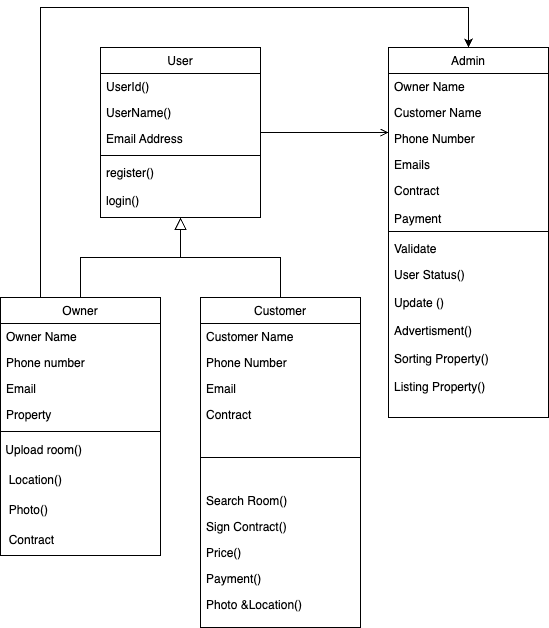

The diagram above was exported from draw.io. Its source (the exported page's mxGraphModel, read from the mxfile embedded in the PNG):
<mxGraphModel dx="1114" dy="646" grid="1" gridSize="10" guides="1" tooltips="1" connect="1" arrows="1" fold="1" page="1" pageScale="1" pageWidth="827" pageHeight="1169" math="0" shadow="0">
  <root>
    <mxCell id="WIyWlLk6GJQsqaUBKTNV-0" />
    <mxCell id="WIyWlLk6GJQsqaUBKTNV-1" parent="WIyWlLk6GJQsqaUBKTNV-0" />
    <mxCell id="zkfFHV4jXpPFQw0GAbJ--0" value="User" style="swimlane;fontStyle=0;align=center;verticalAlign=top;childLayout=stackLayout;horizontal=1;startSize=26;horizontalStack=0;resizeParent=1;resizeLast=0;collapsible=1;marginBottom=0;rounded=0;shadow=0;strokeWidth=1;" parent="WIyWlLk6GJQsqaUBKTNV-1" vertex="1">
      <mxGeometry x="220" y="120" width="160" height="170" as="geometry">
        <mxRectangle x="230" y="140" width="160" height="26" as="alternateBounds" />
      </mxGeometry>
    </mxCell>
    <mxCell id="zkfFHV4jXpPFQw0GAbJ--1" value="UserId()" style="text;align=left;verticalAlign=top;spacingLeft=4;spacingRight=4;overflow=hidden;rotatable=0;points=[[0,0.5],[1,0.5]];portConstraint=eastwest;" parent="zkfFHV4jXpPFQw0GAbJ--0" vertex="1">
      <mxGeometry y="26" width="160" height="26" as="geometry" />
    </mxCell>
    <mxCell id="zkfFHV4jXpPFQw0GAbJ--2" value="UserName()" style="text;align=left;verticalAlign=top;spacingLeft=4;spacingRight=4;overflow=hidden;rotatable=0;points=[[0,0.5],[1,0.5]];portConstraint=eastwest;rounded=0;shadow=0;html=0;" parent="zkfFHV4jXpPFQw0GAbJ--0" vertex="1">
      <mxGeometry y="52" width="160" height="26" as="geometry" />
    </mxCell>
    <mxCell id="zkfFHV4jXpPFQw0GAbJ--3" value="Email Address" style="text;align=left;verticalAlign=top;spacingLeft=4;spacingRight=4;overflow=hidden;rotatable=0;points=[[0,0.5],[1,0.5]];portConstraint=eastwest;rounded=0;shadow=0;html=0;" parent="zkfFHV4jXpPFQw0GAbJ--0" vertex="1">
      <mxGeometry y="78" width="160" height="26" as="geometry" />
    </mxCell>
    <mxCell id="zkfFHV4jXpPFQw0GAbJ--4" value="" style="line;html=1;strokeWidth=1;align=left;verticalAlign=middle;spacingTop=-1;spacingLeft=3;spacingRight=3;rotatable=0;labelPosition=right;points=[];portConstraint=eastwest;" parent="zkfFHV4jXpPFQw0GAbJ--0" vertex="1">
      <mxGeometry y="104" width="160" height="8" as="geometry" />
    </mxCell>
    <mxCell id="zkfFHV4jXpPFQw0GAbJ--5" value="register()&#10;&#10;login()&#10;&#10;&#10;&#10;&#10;&#10;&#10;" style="text;align=left;verticalAlign=top;spacingLeft=4;spacingRight=4;overflow=hidden;rotatable=0;points=[[0,0.5],[1,0.5]];portConstraint=eastwest;" parent="zkfFHV4jXpPFQw0GAbJ--0" vertex="1">
      <mxGeometry y="112" width="160" height="48" as="geometry" />
    </mxCell>
    <mxCell id="zkfFHV4jXpPFQw0GAbJ--6" value="Owner" style="swimlane;fontStyle=0;align=center;verticalAlign=top;childLayout=stackLayout;horizontal=1;startSize=26;horizontalStack=0;resizeParent=1;resizeLast=0;collapsible=1;marginBottom=0;rounded=0;shadow=0;strokeWidth=1;" parent="WIyWlLk6GJQsqaUBKTNV-1" vertex="1">
      <mxGeometry x="120" y="370" width="160" height="258" as="geometry">
        <mxRectangle x="130" y="380" width="160" height="26" as="alternateBounds" />
      </mxGeometry>
    </mxCell>
    <mxCell id="zkfFHV4jXpPFQw0GAbJ--7" value="Owner Name" style="text;align=left;verticalAlign=top;spacingLeft=4;spacingRight=4;overflow=hidden;rotatable=0;points=[[0,0.5],[1,0.5]];portConstraint=eastwest;" parent="zkfFHV4jXpPFQw0GAbJ--6" vertex="1">
      <mxGeometry y="26" width="160" height="26" as="geometry" />
    </mxCell>
    <mxCell id="zkfFHV4jXpPFQw0GAbJ--8" value="Phone number" style="text;align=left;verticalAlign=top;spacingLeft=4;spacingRight=4;overflow=hidden;rotatable=0;points=[[0,0.5],[1,0.5]];portConstraint=eastwest;rounded=0;shadow=0;html=0;" parent="zkfFHV4jXpPFQw0GAbJ--6" vertex="1">
      <mxGeometry y="52" width="160" height="26" as="geometry" />
    </mxCell>
    <mxCell id="zkfFHV4jXpPFQw0GAbJ--11" value="Email" style="text;align=left;verticalAlign=top;spacingLeft=4;spacingRight=4;overflow=hidden;rotatable=0;points=[[0,0.5],[1,0.5]];portConstraint=eastwest;" parent="zkfFHV4jXpPFQw0GAbJ--6" vertex="1">
      <mxGeometry y="78" width="160" height="26" as="geometry" />
    </mxCell>
    <mxCell id="zkfFHV4jXpPFQw0GAbJ--10" value="Property" style="text;align=left;verticalAlign=top;spacingLeft=4;spacingRight=4;overflow=hidden;rotatable=0;points=[[0,0.5],[1,0.5]];portConstraint=eastwest;fontStyle=0" parent="zkfFHV4jXpPFQw0GAbJ--6" vertex="1">
      <mxGeometry y="104" width="160" height="26" as="geometry" />
    </mxCell>
    <mxCell id="zkfFHV4jXpPFQw0GAbJ--9" value="" style="line;html=1;strokeWidth=1;align=left;verticalAlign=middle;spacingTop=-1;spacingLeft=3;spacingRight=3;rotatable=0;labelPosition=right;points=[];portConstraint=eastwest;" parent="zkfFHV4jXpPFQw0GAbJ--6" vertex="1">
      <mxGeometry y="130" width="160" height="8" as="geometry" />
    </mxCell>
    <mxCell id="NEY2inr8qxSg6NjQ47qP-2" value="&amp;nbsp;Upload room()" style="text;html=1;align=left;verticalAlign=middle;resizable=0;points=[];autosize=1;strokeColor=none;fillColor=none;" vertex="1" parent="zkfFHV4jXpPFQw0GAbJ--6">
      <mxGeometry y="138" width="160" height="30" as="geometry" />
    </mxCell>
    <mxCell id="NEY2inr8qxSg6NjQ47qP-3" value="&amp;nbsp; Location()" style="text;html=1;align=left;verticalAlign=middle;resizable=0;points=[];autosize=1;strokeColor=none;fillColor=none;" vertex="1" parent="zkfFHV4jXpPFQw0GAbJ--6">
      <mxGeometry y="168" width="160" height="30" as="geometry" />
    </mxCell>
    <mxCell id="NEY2inr8qxSg6NjQ47qP-4" value="&amp;nbsp; Photo()" style="text;html=1;align=left;verticalAlign=middle;resizable=0;points=[];autosize=1;strokeColor=none;fillColor=none;" vertex="1" parent="zkfFHV4jXpPFQw0GAbJ--6">
      <mxGeometry y="198" width="160" height="30" as="geometry" />
    </mxCell>
    <mxCell id="NEY2inr8qxSg6NjQ47qP-5" value="&amp;nbsp; Contract" style="text;html=1;align=left;verticalAlign=middle;resizable=0;points=[];autosize=1;strokeColor=none;fillColor=none;" vertex="1" parent="zkfFHV4jXpPFQw0GAbJ--6">
      <mxGeometry y="228" width="160" height="30" as="geometry" />
    </mxCell>
    <mxCell id="zkfFHV4jXpPFQw0GAbJ--12" value="" style="endArrow=block;endSize=10;endFill=0;shadow=0;strokeWidth=1;rounded=0;edgeStyle=elbowEdgeStyle;elbow=vertical;" parent="WIyWlLk6GJQsqaUBKTNV-1" source="zkfFHV4jXpPFQw0GAbJ--6" target="zkfFHV4jXpPFQw0GAbJ--0" edge="1">
      <mxGeometry width="160" relative="1" as="geometry">
        <mxPoint x="200" y="203" as="sourcePoint" />
        <mxPoint x="200" y="203" as="targetPoint" />
      </mxGeometry>
    </mxCell>
    <mxCell id="zkfFHV4jXpPFQw0GAbJ--13" value="Customer" style="swimlane;fontStyle=0;align=center;verticalAlign=top;childLayout=stackLayout;horizontal=1;startSize=26;horizontalStack=0;resizeParent=1;resizeLast=0;collapsible=1;marginBottom=0;rounded=0;shadow=0;strokeWidth=1;" parent="WIyWlLk6GJQsqaUBKTNV-1" vertex="1">
      <mxGeometry x="320" y="370" width="160" height="330" as="geometry">
        <mxRectangle x="340" y="380" width="170" height="26" as="alternateBounds" />
      </mxGeometry>
    </mxCell>
    <mxCell id="zkfFHV4jXpPFQw0GAbJ--14" value="Customer Name" style="text;align=left;verticalAlign=top;spacingLeft=4;spacingRight=4;overflow=hidden;rotatable=0;points=[[0,0.5],[1,0.5]];portConstraint=eastwest;" parent="zkfFHV4jXpPFQw0GAbJ--13" vertex="1">
      <mxGeometry y="26" width="160" height="26" as="geometry" />
    </mxCell>
    <mxCell id="NEY2inr8qxSg6NjQ47qP-6" value="Phone Number" style="text;align=left;verticalAlign=top;spacingLeft=4;spacingRight=4;overflow=hidden;rotatable=0;points=[[0,0.5],[1,0.5]];portConstraint=eastwest;" vertex="1" parent="zkfFHV4jXpPFQw0GAbJ--13">
      <mxGeometry y="52" width="160" height="26" as="geometry" />
    </mxCell>
    <mxCell id="NEY2inr8qxSg6NjQ47qP-7" value="Email" style="text;align=left;verticalAlign=top;spacingLeft=4;spacingRight=4;overflow=hidden;rotatable=0;points=[[0,0.5],[1,0.5]];portConstraint=eastwest;" vertex="1" parent="zkfFHV4jXpPFQw0GAbJ--13">
      <mxGeometry y="78" width="160" height="26" as="geometry" />
    </mxCell>
    <mxCell id="NEY2inr8qxSg6NjQ47qP-8" value="Contract" style="text;align=left;verticalAlign=top;spacingLeft=4;spacingRight=4;overflow=hidden;rotatable=0;points=[[0,0.5],[1,0.5]];portConstraint=eastwest;" vertex="1" parent="zkfFHV4jXpPFQw0GAbJ--13">
      <mxGeometry y="104" width="160" height="26" as="geometry" />
    </mxCell>
    <mxCell id="zkfFHV4jXpPFQw0GAbJ--15" value="" style="line;html=1;strokeWidth=1;align=left;verticalAlign=middle;spacingTop=-1;spacingLeft=3;spacingRight=3;rotatable=0;labelPosition=right;points=[];portConstraint=eastwest;" parent="zkfFHV4jXpPFQw0GAbJ--13" vertex="1">
      <mxGeometry y="130" width="160" height="60" as="geometry" />
    </mxCell>
    <mxCell id="NEY2inr8qxSg6NjQ47qP-9" value="Search Room()" style="text;align=left;verticalAlign=top;spacingLeft=4;spacingRight=4;overflow=hidden;rotatable=0;points=[[0,0.5],[1,0.5]];portConstraint=eastwest;" vertex="1" parent="zkfFHV4jXpPFQw0GAbJ--13">
      <mxGeometry y="190" width="160" height="26" as="geometry" />
    </mxCell>
    <mxCell id="NEY2inr8qxSg6NjQ47qP-11" value="Sign Contract()" style="text;align=left;verticalAlign=top;spacingLeft=4;spacingRight=4;overflow=hidden;rotatable=0;points=[[0,0.5],[1,0.5]];portConstraint=eastwest;" vertex="1" parent="zkfFHV4jXpPFQw0GAbJ--13">
      <mxGeometry y="216" width="160" height="26" as="geometry" />
    </mxCell>
    <mxCell id="NEY2inr8qxSg6NjQ47qP-12" value="Price()" style="text;align=left;verticalAlign=top;spacingLeft=4;spacingRight=4;overflow=hidden;rotatable=0;points=[[0,0.5],[1,0.5]];portConstraint=eastwest;" vertex="1" parent="zkfFHV4jXpPFQw0GAbJ--13">
      <mxGeometry y="242" width="160" height="26" as="geometry" />
    </mxCell>
    <mxCell id="NEY2inr8qxSg6NjQ47qP-13" value="Payment()" style="text;align=left;verticalAlign=top;spacingLeft=4;spacingRight=4;overflow=hidden;rotatable=0;points=[[0,0.5],[1,0.5]];portConstraint=eastwest;" vertex="1" parent="zkfFHV4jXpPFQw0GAbJ--13">
      <mxGeometry y="268" width="160" height="26" as="geometry" />
    </mxCell>
    <mxCell id="NEY2inr8qxSg6NjQ47qP-14" value="Photo &amp;Location()" style="text;align=left;verticalAlign=top;spacingLeft=4;spacingRight=4;overflow=hidden;rotatable=0;points=[[0,0.5],[1,0.5]];portConstraint=eastwest;" vertex="1" parent="zkfFHV4jXpPFQw0GAbJ--13">
      <mxGeometry y="294" width="160" height="26" as="geometry" />
    </mxCell>
    <mxCell id="zkfFHV4jXpPFQw0GAbJ--16" value="" style="endArrow=block;endSize=10;endFill=0;shadow=0;strokeWidth=1;rounded=0;edgeStyle=elbowEdgeStyle;elbow=vertical;" parent="WIyWlLk6GJQsqaUBKTNV-1" source="zkfFHV4jXpPFQw0GAbJ--13" target="zkfFHV4jXpPFQw0GAbJ--0" edge="1">
      <mxGeometry width="160" relative="1" as="geometry">
        <mxPoint x="210" y="373" as="sourcePoint" />
        <mxPoint x="310" y="271" as="targetPoint" />
      </mxGeometry>
    </mxCell>
    <mxCell id="zkfFHV4jXpPFQw0GAbJ--17" value="Admin" style="swimlane;fontStyle=0;align=center;verticalAlign=top;childLayout=stackLayout;horizontal=1;startSize=26;horizontalStack=0;resizeParent=1;resizeLast=0;collapsible=1;marginBottom=0;rounded=0;shadow=0;strokeWidth=1;" parent="WIyWlLk6GJQsqaUBKTNV-1" vertex="1">
      <mxGeometry x="508" y="120" width="160" height="370" as="geometry">
        <mxRectangle x="550" y="140" width="160" height="26" as="alternateBounds" />
      </mxGeometry>
    </mxCell>
    <mxCell id="zkfFHV4jXpPFQw0GAbJ--18" value="Owner Name" style="text;align=left;verticalAlign=top;spacingLeft=4;spacingRight=4;overflow=hidden;rotatable=0;points=[[0,0.5],[1,0.5]];portConstraint=eastwest;" parent="zkfFHV4jXpPFQw0GAbJ--17" vertex="1">
      <mxGeometry y="26" width="160" height="26" as="geometry" />
    </mxCell>
    <mxCell id="zkfFHV4jXpPFQw0GAbJ--19" value="Customer Name" style="text;align=left;verticalAlign=top;spacingLeft=4;spacingRight=4;overflow=hidden;rotatable=0;points=[[0,0.5],[1,0.5]];portConstraint=eastwest;rounded=0;shadow=0;html=0;" parent="zkfFHV4jXpPFQw0GAbJ--17" vertex="1">
      <mxGeometry y="52" width="160" height="26" as="geometry" />
    </mxCell>
    <mxCell id="zkfFHV4jXpPFQw0GAbJ--20" value="Phone Number" style="text;align=left;verticalAlign=top;spacingLeft=4;spacingRight=4;overflow=hidden;rotatable=0;points=[[0,0.5],[1,0.5]];portConstraint=eastwest;rounded=0;shadow=0;html=0;" parent="zkfFHV4jXpPFQw0GAbJ--17" vertex="1">
      <mxGeometry y="78" width="160" height="26" as="geometry" />
    </mxCell>
    <mxCell id="zkfFHV4jXpPFQw0GAbJ--21" value="Emails" style="text;align=left;verticalAlign=top;spacingLeft=4;spacingRight=4;overflow=hidden;rotatable=0;points=[[0,0.5],[1,0.5]];portConstraint=eastwest;rounded=0;shadow=0;html=0;" parent="zkfFHV4jXpPFQw0GAbJ--17" vertex="1">
      <mxGeometry y="104" width="160" height="26" as="geometry" />
    </mxCell>
    <mxCell id="zkfFHV4jXpPFQw0GAbJ--22" value="Contract&#10;&#10;Payment" style="text;align=left;verticalAlign=top;spacingLeft=4;spacingRight=4;overflow=hidden;rotatable=0;points=[[0,0.5],[1,0.5]];portConstraint=eastwest;rounded=0;shadow=0;html=0;" parent="zkfFHV4jXpPFQw0GAbJ--17" vertex="1">
      <mxGeometry y="130" width="160" height="50" as="geometry" />
    </mxCell>
    <mxCell id="zkfFHV4jXpPFQw0GAbJ--23" value="" style="line;html=1;strokeWidth=1;align=left;verticalAlign=middle;spacingTop=-1;spacingLeft=3;spacingRight=3;rotatable=0;labelPosition=right;points=[];portConstraint=eastwest;" parent="zkfFHV4jXpPFQw0GAbJ--17" vertex="1">
      <mxGeometry y="180" width="160" height="8" as="geometry" />
    </mxCell>
    <mxCell id="zkfFHV4jXpPFQw0GAbJ--24" value="Validate" style="text;align=left;verticalAlign=top;spacingLeft=4;spacingRight=4;overflow=hidden;rotatable=0;points=[[0,0.5],[1,0.5]];portConstraint=eastwest;" parent="zkfFHV4jXpPFQw0GAbJ--17" vertex="1">
      <mxGeometry y="188" width="160" height="26" as="geometry" />
    </mxCell>
    <mxCell id="zkfFHV4jXpPFQw0GAbJ--25" value="User Status()&#10;&#10;Update ()&#10;&#10;Advertisment()&#10;&#10;Sorting Property()&#10;&#10;Listing Property()&#10;" style="text;align=left;verticalAlign=top;spacingLeft=4;spacingRight=4;overflow=hidden;rotatable=0;points=[[0,0.5],[1,0.5]];portConstraint=eastwest;" parent="zkfFHV4jXpPFQw0GAbJ--17" vertex="1">
      <mxGeometry y="214" width="160" height="156" as="geometry" />
    </mxCell>
    <mxCell id="zkfFHV4jXpPFQw0GAbJ--26" value="" style="endArrow=open;shadow=0;strokeWidth=1;rounded=0;endFill=1;edgeStyle=elbowEdgeStyle;elbow=vertical;" parent="WIyWlLk6GJQsqaUBKTNV-1" source="zkfFHV4jXpPFQw0GAbJ--0" target="zkfFHV4jXpPFQw0GAbJ--17" edge="1">
      <mxGeometry x="0.5" y="41" relative="1" as="geometry">
        <mxPoint x="380" y="192" as="sourcePoint" />
        <mxPoint x="540" y="192" as="targetPoint" />
        <mxPoint x="-40" y="32" as="offset" />
      </mxGeometry>
    </mxCell>
    <mxCell id="NEY2inr8qxSg6NjQ47qP-17" value="" style="endArrow=classic;html=1;rounded=0;exitX=0.25;exitY=0;exitDx=0;exitDy=0;entryX=0.5;entryY=0;entryDx=0;entryDy=0;" edge="1" parent="WIyWlLk6GJQsqaUBKTNV-1" source="zkfFHV4jXpPFQw0GAbJ--6" target="zkfFHV4jXpPFQw0GAbJ--17">
      <mxGeometry width="50" height="50" relative="1" as="geometry">
        <mxPoint x="420" y="360" as="sourcePoint" />
        <mxPoint x="480" y="100" as="targetPoint" />
        <Array as="points">
          <mxPoint x="160" y="80" />
          <mxPoint x="588" y="80" />
        </Array>
      </mxGeometry>
    </mxCell>
  </root>
</mxGraphModel>